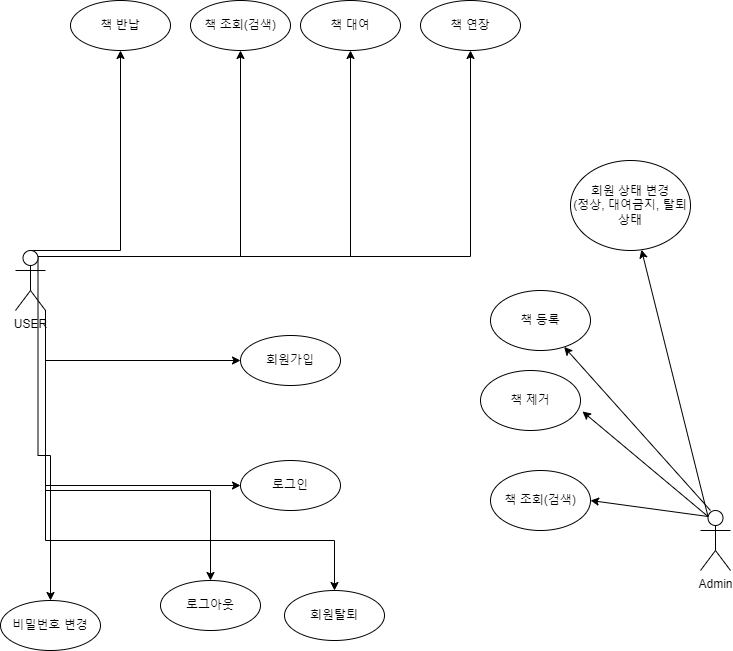

The diagram above was exported from draw.io. Its source (the exported page's mxGraphModel, read from the mxfile embedded in the PNG):
<mxGraphModel dx="1422" dy="762" grid="1" gridSize="10" guides="1" tooltips="1" connect="1" arrows="1" fold="1" page="1" pageScale="1" pageWidth="827" pageHeight="1169" math="0" shadow="0">
  <root>
    <mxCell id="0" />
    <mxCell id="1" parent="0" />
    <mxCell id="cVlrDJo9obtmJ7j5RzPV-12" style="edgeStyle=orthogonalEdgeStyle;rounded=0;orthogonalLoop=1;jettySize=auto;html=1;exitX=0.5;exitY=0;exitDx=0;exitDy=0;exitPerimeter=0;entryX=0.5;entryY=1;entryDx=0;entryDy=0;" edge="1" parent="1" source="cVlrDJo9obtmJ7j5RzPV-1" target="cVlrDJo9obtmJ7j5RzPV-8">
      <mxGeometry relative="1" as="geometry">
        <Array as="points">
          <mxPoint x="150" y="290" />
        </Array>
      </mxGeometry>
    </mxCell>
    <mxCell id="cVlrDJo9obtmJ7j5RzPV-14" style="edgeStyle=orthogonalEdgeStyle;rounded=0;orthogonalLoop=1;jettySize=auto;html=1;exitX=0.75;exitY=0.1;exitDx=0;exitDy=0;exitPerimeter=0;entryX=0.5;entryY=1;entryDx=0;entryDy=0;" edge="1" parent="1" source="cVlrDJo9obtmJ7j5RzPV-1" target="cVlrDJo9obtmJ7j5RzPV-6">
      <mxGeometry relative="1" as="geometry">
        <Array as="points">
          <mxPoint x="270" y="296" />
        </Array>
      </mxGeometry>
    </mxCell>
    <mxCell id="cVlrDJo9obtmJ7j5RzPV-18" style="edgeStyle=orthogonalEdgeStyle;rounded=0;orthogonalLoop=1;jettySize=auto;html=1;exitX=1;exitY=1;exitDx=0;exitDy=0;exitPerimeter=0;entryX=0;entryY=0.5;entryDx=0;entryDy=0;" edge="1" parent="1" source="cVlrDJo9obtmJ7j5RzPV-1" target="cVlrDJo9obtmJ7j5RzPV-3">
      <mxGeometry relative="1" as="geometry" />
    </mxCell>
    <mxCell id="cVlrDJo9obtmJ7j5RzPV-20" style="edgeStyle=orthogonalEdgeStyle;rounded=0;orthogonalLoop=1;jettySize=auto;html=1;exitX=1;exitY=1;exitDx=0;exitDy=0;exitPerimeter=0;entryX=0;entryY=0.5;entryDx=0;entryDy=0;" edge="1" parent="1" source="cVlrDJo9obtmJ7j5RzPV-1" target="cVlrDJo9obtmJ7j5RzPV-4">
      <mxGeometry relative="1" as="geometry" />
    </mxCell>
    <mxCell id="cVlrDJo9obtmJ7j5RzPV-22" style="edgeStyle=orthogonalEdgeStyle;rounded=0;orthogonalLoop=1;jettySize=auto;html=1;exitX=0.75;exitY=0.1;exitDx=0;exitDy=0;exitPerimeter=0;entryX=0.5;entryY=1;entryDx=0;entryDy=0;" edge="1" parent="1" source="cVlrDJo9obtmJ7j5RzPV-1" target="cVlrDJo9obtmJ7j5RzPV-5">
      <mxGeometry relative="1" as="geometry">
        <Array as="points">
          <mxPoint x="380" y="296" />
        </Array>
      </mxGeometry>
    </mxCell>
    <mxCell id="cVlrDJo9obtmJ7j5RzPV-24" style="edgeStyle=orthogonalEdgeStyle;rounded=0;orthogonalLoop=1;jettySize=auto;html=1;exitX=0.75;exitY=0.1;exitDx=0;exitDy=0;exitPerimeter=0;entryX=0.5;entryY=1;entryDx=0;entryDy=0;" edge="1" parent="1" source="cVlrDJo9obtmJ7j5RzPV-1" target="cVlrDJo9obtmJ7j5RzPV-7">
      <mxGeometry relative="1" as="geometry">
        <Array as="points">
          <mxPoint x="500" y="296" />
        </Array>
      </mxGeometry>
    </mxCell>
    <mxCell id="cVlrDJo9obtmJ7j5RzPV-26" style="edgeStyle=orthogonalEdgeStyle;rounded=0;orthogonalLoop=1;jettySize=auto;html=1;exitX=0.75;exitY=0.1;exitDx=0;exitDy=0;exitPerimeter=0;" edge="1" parent="1" source="cVlrDJo9obtmJ7j5RzPV-1" target="cVlrDJo9obtmJ7j5RzPV-9">
      <mxGeometry relative="1" as="geometry" />
    </mxCell>
    <mxCell id="cVlrDJo9obtmJ7j5RzPV-32" style="edgeStyle=orthogonalEdgeStyle;rounded=0;orthogonalLoop=1;jettySize=auto;html=1;exitX=1;exitY=1;exitDx=0;exitDy=0;exitPerimeter=0;" edge="1" parent="1" source="cVlrDJo9obtmJ7j5RzPV-1" target="cVlrDJo9obtmJ7j5RzPV-29">
      <mxGeometry relative="1" as="geometry">
        <Array as="points">
          <mxPoint x="75" y="530" />
          <mxPoint x="240" y="530" />
        </Array>
      </mxGeometry>
    </mxCell>
    <mxCell id="cVlrDJo9obtmJ7j5RzPV-37" style="edgeStyle=orthogonalEdgeStyle;rounded=0;orthogonalLoop=1;jettySize=auto;html=1;exitX=1;exitY=1;exitDx=0;exitDy=0;exitPerimeter=0;" edge="1" parent="1" source="cVlrDJo9obtmJ7j5RzPV-1" target="cVlrDJo9obtmJ7j5RzPV-34">
      <mxGeometry relative="1" as="geometry">
        <Array as="points">
          <mxPoint x="75" y="580" />
          <mxPoint x="364" y="580" />
        </Array>
      </mxGeometry>
    </mxCell>
    <mxCell id="cVlrDJo9obtmJ7j5RzPV-1" value="USER" style="shape=umlActor;verticalLabelPosition=bottom;verticalAlign=top;html=1;outlineConnect=0;" vertex="1" parent="1">
      <mxGeometry x="45" y="290" width="30" height="60" as="geometry" />
    </mxCell>
    <mxCell id="cVlrDJo9obtmJ7j5RzPV-2" value="Admin&lt;br&gt;" style="shape=umlActor;verticalLabelPosition=bottom;verticalAlign=top;html=1;outlineConnect=0;" vertex="1" parent="1">
      <mxGeometry x="730" y="550" width="30" height="60" as="geometry" />
    </mxCell>
    <mxCell id="cVlrDJo9obtmJ7j5RzPV-3" value="회원가입" style="ellipse;whiteSpace=wrap;html=1;" vertex="1" parent="1">
      <mxGeometry x="270" y="375" width="100" height="50" as="geometry" />
    </mxCell>
    <mxCell id="cVlrDJo9obtmJ7j5RzPV-4" value="로그인" style="ellipse;whiteSpace=wrap;html=1;" vertex="1" parent="1">
      <mxGeometry x="270" y="500" width="100" height="50" as="geometry" />
    </mxCell>
    <mxCell id="cVlrDJo9obtmJ7j5RzPV-5" value="책 대여" style="ellipse;whiteSpace=wrap;html=1;" vertex="1" parent="1">
      <mxGeometry x="330" y="40" width="100" height="50" as="geometry" />
    </mxCell>
    <mxCell id="cVlrDJo9obtmJ7j5RzPV-6" value="책 조회(검색)" style="ellipse;whiteSpace=wrap;html=1;" vertex="1" parent="1">
      <mxGeometry x="220" y="40" width="100" height="50" as="geometry" />
    </mxCell>
    <mxCell id="cVlrDJo9obtmJ7j5RzPV-7" value="책 연장" style="ellipse;whiteSpace=wrap;html=1;" vertex="1" parent="1">
      <mxGeometry x="450" y="40" width="100" height="50" as="geometry" />
    </mxCell>
    <mxCell id="cVlrDJo9obtmJ7j5RzPV-8" value="책 반납" style="ellipse;whiteSpace=wrap;html=1;" vertex="1" parent="1">
      <mxGeometry x="100" y="40" width="100" height="50" as="geometry" />
    </mxCell>
    <mxCell id="cVlrDJo9obtmJ7j5RzPV-9" value="비밀번호 변경" style="ellipse;whiteSpace=wrap;html=1;" vertex="1" parent="1">
      <mxGeometry x="30" y="640" width="100" height="50" as="geometry" />
    </mxCell>
    <mxCell id="cVlrDJo9obtmJ7j5RzPV-13" value="" style="endArrow=classic;html=1;rounded=0;" edge="1" parent="1" target="cVlrDJo9obtmJ7j5RzPV-28">
      <mxGeometry width="50" height="50" relative="1" as="geometry">
        <mxPoint x="740" y="550" as="sourcePoint" />
        <mxPoint x="700" y="370" as="targetPoint" />
      </mxGeometry>
    </mxCell>
    <mxCell id="cVlrDJo9obtmJ7j5RzPV-15" value="" style="endArrow=classic;html=1;rounded=0;exitX=0.25;exitY=0.1;exitDx=0;exitDy=0;exitPerimeter=0;" edge="1" parent="1" source="cVlrDJo9obtmJ7j5RzPV-2" target="cVlrDJo9obtmJ7j5RzPV-27">
      <mxGeometry width="50" height="50" relative="1" as="geometry">
        <mxPoint x="650" y="420" as="sourcePoint" />
        <mxPoint x="700" y="370" as="targetPoint" />
      </mxGeometry>
    </mxCell>
    <mxCell id="cVlrDJo9obtmJ7j5RzPV-27" value="회원 상태 변경&lt;br&gt;(정상, 대여금지, 탈퇴상태" style="ellipse;whiteSpace=wrap;html=1;" vertex="1" parent="1">
      <mxGeometry x="600" y="200" width="120" height="90" as="geometry" />
    </mxCell>
    <mxCell id="cVlrDJo9obtmJ7j5RzPV-28" value="책 등록" style="ellipse;whiteSpace=wrap;html=1;" vertex="1" parent="1">
      <mxGeometry x="520" y="330" width="100" height="60" as="geometry" />
    </mxCell>
    <mxCell id="cVlrDJo9obtmJ7j5RzPV-29" value="로그아웃" style="ellipse;whiteSpace=wrap;html=1;" vertex="1" parent="1">
      <mxGeometry x="190" y="620" width="100" height="50" as="geometry" />
    </mxCell>
    <mxCell id="cVlrDJo9obtmJ7j5RzPV-34" value="회원탈퇴" style="ellipse;whiteSpace=wrap;html=1;" vertex="1" parent="1">
      <mxGeometry x="314" y="630" width="100" height="50" as="geometry" />
    </mxCell>
    <mxCell id="cVlrDJo9obtmJ7j5RzPV-38" value="책 제거" style="ellipse;whiteSpace=wrap;html=1;" vertex="1" parent="1">
      <mxGeometry x="510" y="410" width="100" height="60" as="geometry" />
    </mxCell>
    <mxCell id="cVlrDJo9obtmJ7j5RzPV-39" value="책 조회(검색)" style="ellipse;whiteSpace=wrap;html=1;" vertex="1" parent="1">
      <mxGeometry x="520" y="510" width="100" height="60" as="geometry" />
    </mxCell>
    <mxCell id="cVlrDJo9obtmJ7j5RzPV-41" value="" style="endArrow=classic;html=1;rounded=0;exitX=0.25;exitY=0.1;exitDx=0;exitDy=0;exitPerimeter=0;entryX=1.02;entryY=0.683;entryDx=0;entryDy=0;entryPerimeter=0;" edge="1" parent="1" source="cVlrDJo9obtmJ7j5RzPV-2" target="cVlrDJo9obtmJ7j5RzPV-38">
      <mxGeometry width="50" height="50" relative="1" as="geometry">
        <mxPoint x="750" y="560" as="sourcePoint" />
        <mxPoint x="603.6496665156876" y="396.4319802234154" as="targetPoint" />
      </mxGeometry>
    </mxCell>
    <mxCell id="cVlrDJo9obtmJ7j5RzPV-42" value="" style="endArrow=classic;html=1;rounded=0;exitX=0.25;exitY=0.1;exitDx=0;exitDy=0;exitPerimeter=0;entryX=1;entryY=0.5;entryDx=0;entryDy=0;" edge="1" parent="1" source="cVlrDJo9obtmJ7j5RzPV-2" target="cVlrDJo9obtmJ7j5RzPV-39">
      <mxGeometry width="50" height="50" relative="1" as="geometry">
        <mxPoint x="747.5" y="566" as="sourcePoint" />
        <mxPoint x="622" y="460.98" as="targetPoint" />
      </mxGeometry>
    </mxCell>
  </root>
</mxGraphModel>